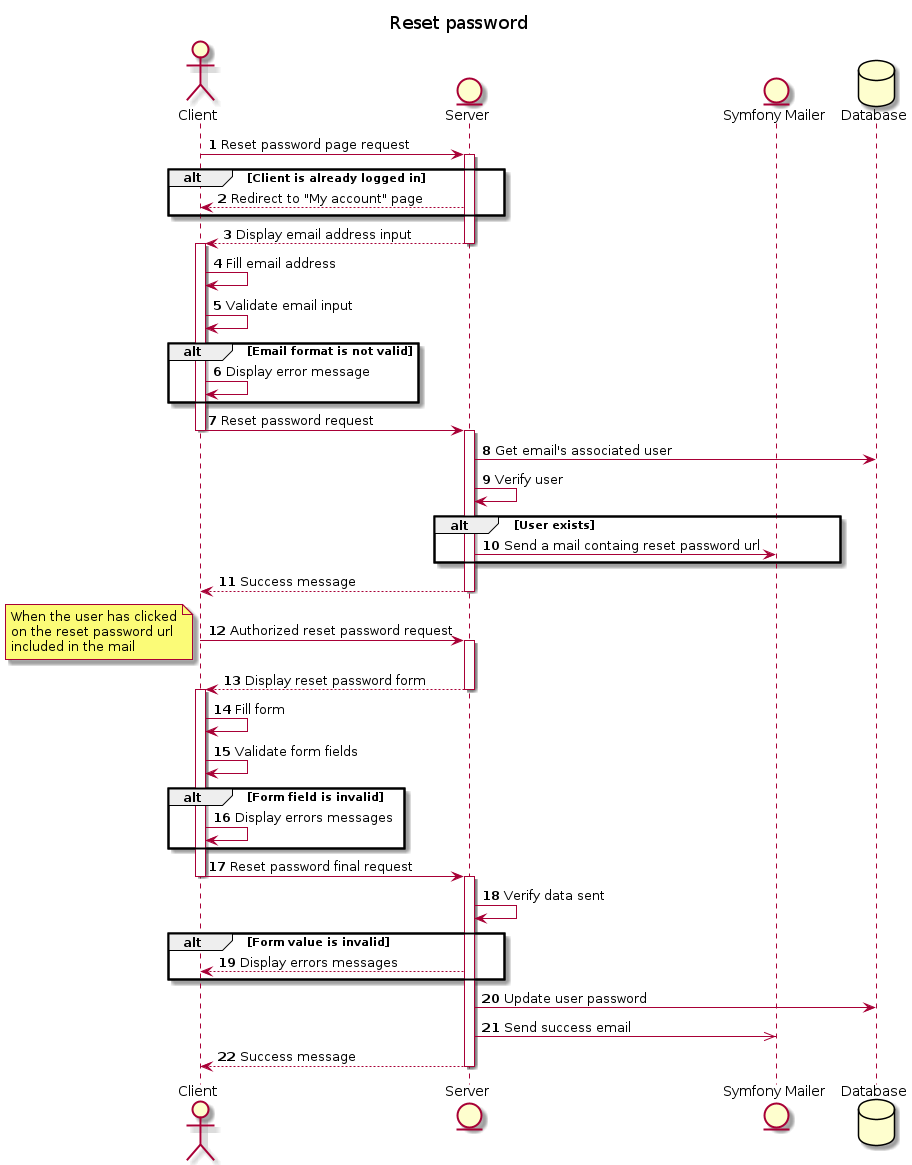

The diagram above was rendered by PlantUML. Its source (embedded in the PNG):
@startuml

title Reset password
autonumber

actor Client
entity Server 
entity "Symfony Mailer" as SymfonyMailer
Database Database 

Client -> Server : Reset password page request

activate Server

alt Client is already logged in
    Server --> Client : Redirect to "My account" page
end

Server --> Client : Display email address input

deactivate Server

activate Client

Client -> Client : Fill email address
Client -> Client : Validate email input

alt Email format is not valid
    Client -> Client : Display error message
end

Client -> Server : Reset password request 

deactivate Client

activate Server

Server -> Database : Get email's associated user

Server -> Server : Verify user

alt User exists
    Server -> SymfonyMailer : Send a mail containg reset password url
end

Server --> Client : Success message

deactivate Server

Client -> Server : Authorized reset password request
note left
When the user has clicked
on the reset password url
included in the mail
end note

activate Server

Server --> Client : Display reset password form

deactivate Server

activate Client

Client -> Client : Fill form

Client -> Client : Validate form fields

alt Form field is invalid 
    Client -> Client : Display errors messages
end

Client -> Server : Reset password final request

deactivate Client

activate Server

Server -> Server : Verify data sent

alt Form value is invalid 
    Server --> Client : Display errors messages
end

Server -> Database : Update user password

Server ->> SymfonyMailer :  Send success email

Server --> Client : Success message

deactivate Server

@enduml